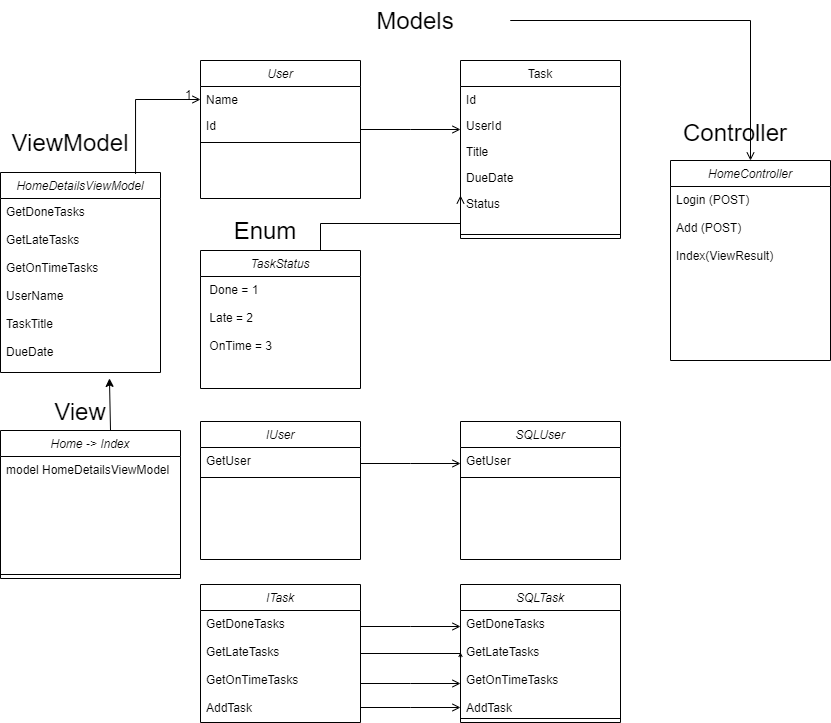

The diagram above was exported from draw.io. Its source (the exported page's mxGraphModel, read from the mxfile embedded in the PNG):
<mxGraphModel dx="1326" dy="806" grid="1" gridSize="10" guides="1" tooltips="1" connect="1" arrows="1" fold="1" page="1" pageScale="1" pageWidth="827" pageHeight="1169" math="0" shadow="0">
  <root>
    <mxCell id="WIyWlLk6GJQsqaUBKTNV-0" />
    <mxCell id="WIyWlLk6GJQsqaUBKTNV-1" parent="WIyWlLk6GJQsqaUBKTNV-0" />
    <mxCell id="zkfFHV4jXpPFQw0GAbJ--0" value="User" style="swimlane;fontStyle=2;align=center;verticalAlign=top;childLayout=stackLayout;horizontal=1;startSize=26;horizontalStack=0;resizeParent=1;resizeLast=0;collapsible=1;marginBottom=0;rounded=0;shadow=0;strokeWidth=1;" parent="WIyWlLk6GJQsqaUBKTNV-1" vertex="1">
      <mxGeometry x="220" y="120" width="160" height="138" as="geometry">
        <mxRectangle x="230" y="140" width="160" height="26" as="alternateBounds" />
      </mxGeometry>
    </mxCell>
    <mxCell id="zkfFHV4jXpPFQw0GAbJ--1" value="Name" style="text;align=left;verticalAlign=top;spacingLeft=4;spacingRight=4;overflow=hidden;rotatable=0;points=[[0,0.5],[1,0.5]];portConstraint=eastwest;" parent="zkfFHV4jXpPFQw0GAbJ--0" vertex="1">
      <mxGeometry y="26" width="160" height="26" as="geometry" />
    </mxCell>
    <mxCell id="zkfFHV4jXpPFQw0GAbJ--2" value="Id" style="text;align=left;verticalAlign=top;spacingLeft=4;spacingRight=4;overflow=hidden;rotatable=0;points=[[0,0.5],[1,0.5]];portConstraint=eastwest;rounded=0;shadow=0;html=0;" parent="zkfFHV4jXpPFQw0GAbJ--0" vertex="1">
      <mxGeometry y="52" width="160" height="26" as="geometry" />
    </mxCell>
    <mxCell id="zkfFHV4jXpPFQw0GAbJ--4" value="" style="line;html=1;strokeWidth=1;align=left;verticalAlign=middle;spacingTop=-1;spacingLeft=3;spacingRight=3;rotatable=0;labelPosition=right;points=[];portConstraint=eastwest;" parent="zkfFHV4jXpPFQw0GAbJ--0" vertex="1">
      <mxGeometry y="78" width="160" height="8" as="geometry" />
    </mxCell>
    <mxCell id="zkfFHV4jXpPFQw0GAbJ--26" value="" style="endArrow=open;shadow=0;strokeWidth=1;rounded=0;endFill=1;edgeStyle=elbowEdgeStyle;elbow=vertical;" parent="WIyWlLk6GJQsqaUBKTNV-1" source="zkfFHV4jXpPFQw0GAbJ--0" target="zkfFHV4jXpPFQw0GAbJ--17" edge="1">
      <mxGeometry x="0.5" y="41" relative="1" as="geometry">
        <mxPoint x="380" y="192" as="sourcePoint" />
        <mxPoint x="540" y="192" as="targetPoint" />
        <mxPoint x="-40" y="32" as="offset" />
      </mxGeometry>
    </mxCell>
    <mxCell id="CIneWa0o-S19Z15ZLmfs-9" value="" style="endArrow=open;shadow=0;strokeWidth=1;rounded=0;endFill=1;edgeStyle=elbowEdgeStyle;elbow=vertical;" edge="1" parent="WIyWlLk6GJQsqaUBKTNV-1">
      <mxGeometry x="0.5" y="41" relative="1" as="geometry">
        <mxPoint x="380" y="523" as="sourcePoint" />
        <mxPoint x="480" y="523" as="targetPoint" />
        <mxPoint x="-40" y="32" as="offset" />
      </mxGeometry>
    </mxCell>
    <mxCell id="CIneWa0o-S19Z15ZLmfs-19" value="" style="endArrow=open;shadow=0;strokeWidth=1;rounded=0;endFill=1;edgeStyle=elbowEdgeStyle;elbow=vertical;" edge="1" parent="WIyWlLk6GJQsqaUBKTNV-1">
      <mxGeometry x="0.5" y="41" relative="1" as="geometry">
        <mxPoint x="380" y="686" as="sourcePoint" />
        <mxPoint x="480" y="686" as="targetPoint" />
        <mxPoint x="-40" y="32" as="offset" />
      </mxGeometry>
    </mxCell>
    <mxCell id="CIneWa0o-S19Z15ZLmfs-22" value="" style="endArrow=open;shadow=0;strokeWidth=1;rounded=0;endFill=1;edgeStyle=elbowEdgeStyle;elbow=vertical;" edge="1" parent="WIyWlLk6GJQsqaUBKTNV-1">
      <mxGeometry x="0.5" y="41" relative="1" as="geometry">
        <mxPoint x="380" y="712.5" as="sourcePoint" />
        <mxPoint x="480" y="712.5" as="targetPoint" />
        <mxPoint x="-40" y="32" as="offset" />
      </mxGeometry>
    </mxCell>
    <mxCell id="CIneWa0o-S19Z15ZLmfs-24" value="" style="endArrow=open;shadow=0;strokeWidth=1;rounded=0;endFill=1;edgeStyle=elbowEdgeStyle;elbow=vertical;" edge="1" parent="WIyWlLk6GJQsqaUBKTNV-1">
      <mxGeometry x="0.5" y="41" relative="1" as="geometry">
        <mxPoint x="380" y="743" as="sourcePoint" />
        <mxPoint x="480" y="743" as="targetPoint" />
        <mxPoint x="-40" y="32" as="offset" />
      </mxGeometry>
    </mxCell>
    <mxCell id="CIneWa0o-S19Z15ZLmfs-26" value="" style="endArrow=open;shadow=0;strokeWidth=1;rounded=0;endFill=1;edgeStyle=elbowEdgeStyle;elbow=vertical;" edge="1" parent="WIyWlLk6GJQsqaUBKTNV-1">
      <mxGeometry x="0.5" y="41" relative="1" as="geometry">
        <mxPoint x="380" y="767" as="sourcePoint" />
        <mxPoint x="480" y="767" as="targetPoint" />
        <mxPoint x="-40" y="32" as="offset" />
      </mxGeometry>
    </mxCell>
    <mxCell id="CIneWa0o-S19Z15ZLmfs-29" value="&lt;font style=&quot;font-size: 24px&quot;&gt;Models&lt;/font&gt;" style="text;html=1;strokeColor=none;fillColor=none;align=center;verticalAlign=middle;whiteSpace=wrap;rounded=0;" vertex="1" parent="WIyWlLk6GJQsqaUBKTNV-1">
      <mxGeometry x="390" y="60" width="90" height="40" as="geometry" />
    </mxCell>
    <mxCell id="CIneWa0o-S19Z15ZLmfs-30" value="HomeDetailsViewModel" style="swimlane;fontStyle=2;align=center;verticalAlign=top;childLayout=stackLayout;horizontal=1;startSize=26;horizontalStack=0;resizeParent=1;resizeLast=0;collapsible=1;marginBottom=0;rounded=0;shadow=0;strokeWidth=1;" vertex="1" parent="WIyWlLk6GJQsqaUBKTNV-1">
      <mxGeometry x="20" y="232" width="160" height="200" as="geometry">
        <mxRectangle x="230" y="140" width="160" height="26" as="alternateBounds" />
      </mxGeometry>
    </mxCell>
    <mxCell id="CIneWa0o-S19Z15ZLmfs-31" value="GetDoneTasks&#10;&#10;GetLateTasks&#10;&#10;GetOnTimeTasks&#10;&#10;UserName&#10;&#10;TaskTitle&#10;&#10;DueDate&#10;" style="text;align=left;verticalAlign=top;spacingLeft=4;spacingRight=4;overflow=hidden;rotatable=0;points=[[0,0.5],[1,0.5]];portConstraint=eastwest;" vertex="1" parent="CIneWa0o-S19Z15ZLmfs-30">
      <mxGeometry y="26" width="160" height="174" as="geometry" />
    </mxCell>
    <mxCell id="CIneWa0o-S19Z15ZLmfs-33" value="&lt;font style=&quot;font-size: 24px&quot;&gt;ViewModel&lt;/font&gt;" style="text;html=1;strokeColor=none;fillColor=none;align=center;verticalAlign=middle;whiteSpace=wrap;rounded=0;" vertex="1" parent="WIyWlLk6GJQsqaUBKTNV-1">
      <mxGeometry x="70" y="192" width="40" height="20" as="geometry" />
    </mxCell>
    <mxCell id="CIneWa0o-S19Z15ZLmfs-34" value="" style="endArrow=open;shadow=0;strokeWidth=1;rounded=0;endFill=1;edgeStyle=elbowEdgeStyle;elbow=vertical;entryX=0;entryY=0.5;entryDx=0;entryDy=0;exitX=0.844;exitY=0.007;exitDx=0;exitDy=0;exitPerimeter=0;" edge="1" parent="WIyWlLk6GJQsqaUBKTNV-1" source="CIneWa0o-S19Z15ZLmfs-30" target="zkfFHV4jXpPFQw0GAbJ--1">
      <mxGeometry x="0.5" y="41" relative="1" as="geometry">
        <mxPoint x="80" y="231" as="sourcePoint" />
        <mxPoint x="208" y="231" as="targetPoint" />
        <mxPoint x="-40" y="32" as="offset" />
        <Array as="points">
          <mxPoint x="160" y="159" />
        </Array>
      </mxGeometry>
    </mxCell>
    <mxCell id="CIneWa0o-S19Z15ZLmfs-36" value="1" style="resizable=0;align=right;verticalAlign=bottom;labelBackgroundColor=none;fontSize=12;" connectable="0" vertex="1" parent="CIneWa0o-S19Z15ZLmfs-34">
      <mxGeometry x="1" relative="1" as="geometry">
        <mxPoint x="-7" y="4" as="offset" />
      </mxGeometry>
    </mxCell>
    <mxCell id="CIneWa0o-S19Z15ZLmfs-38" value="Home -&gt; Index" style="swimlane;fontStyle=2;align=center;verticalAlign=top;childLayout=stackLayout;horizontal=1;startSize=26;horizontalStack=0;resizeParent=1;resizeLast=0;collapsible=1;marginBottom=0;rounded=0;shadow=0;strokeWidth=1;" vertex="1" parent="WIyWlLk6GJQsqaUBKTNV-1">
      <mxGeometry x="20" y="490" width="180" height="148" as="geometry">
        <mxRectangle x="230" y="140" width="160" height="26" as="alternateBounds" />
      </mxGeometry>
    </mxCell>
    <mxCell id="CIneWa0o-S19Z15ZLmfs-39" value="model HomeDetailsViewModel" style="text;align=left;verticalAlign=top;spacingLeft=4;spacingRight=4;overflow=hidden;rotatable=0;points=[[0,0.5],[1,0.5]];portConstraint=eastwest;" vertex="1" parent="CIneWa0o-S19Z15ZLmfs-38">
      <mxGeometry y="26" width="180" height="114" as="geometry" />
    </mxCell>
    <mxCell id="CIneWa0o-S19Z15ZLmfs-40" value="" style="line;html=1;strokeWidth=1;align=left;verticalAlign=middle;spacingTop=-1;spacingLeft=3;spacingRight=3;rotatable=0;labelPosition=right;points=[];portConstraint=eastwest;" vertex="1" parent="CIneWa0o-S19Z15ZLmfs-38">
      <mxGeometry y="140" width="180" height="8" as="geometry" />
    </mxCell>
    <mxCell id="CIneWa0o-S19Z15ZLmfs-41" value="&lt;font style=&quot;font-size: 24px&quot;&gt;View&lt;/font&gt;" style="text;html=1;strokeColor=none;fillColor=none;align=center;verticalAlign=middle;whiteSpace=wrap;rounded=0;" vertex="1" parent="WIyWlLk6GJQsqaUBKTNV-1">
      <mxGeometry x="80" y="461" width="40" height="20" as="geometry" />
    </mxCell>
    <mxCell id="CIneWa0o-S19Z15ZLmfs-42" value="" style="endArrow=classic;html=1;entryX=0.681;entryY=1.034;entryDx=0;entryDy=0;entryPerimeter=0;" edge="1" parent="WIyWlLk6GJQsqaUBKTNV-1" target="CIneWa0o-S19Z15ZLmfs-31">
      <mxGeometry width="50" height="50" relative="1" as="geometry">
        <mxPoint x="130" y="490" as="sourcePoint" />
        <mxPoint x="180" y="440" as="targetPoint" />
      </mxGeometry>
    </mxCell>
    <mxCell id="zkfFHV4jXpPFQw0GAbJ--17" value="Task" style="swimlane;fontStyle=0;align=center;verticalAlign=top;childLayout=stackLayout;horizontal=1;startSize=26;horizontalStack=0;resizeParent=1;resizeLast=0;collapsible=1;marginBottom=0;rounded=0;shadow=0;strokeWidth=1;" parent="WIyWlLk6GJQsqaUBKTNV-1" vertex="1">
      <mxGeometry x="480" y="120" width="160" height="178" as="geometry">
        <mxRectangle x="550" y="140" width="160" height="26" as="alternateBounds" />
      </mxGeometry>
    </mxCell>
    <mxCell id="zkfFHV4jXpPFQw0GAbJ--18" value="Id" style="text;align=left;verticalAlign=top;spacingLeft=4;spacingRight=4;overflow=hidden;rotatable=0;points=[[0,0.5],[1,0.5]];portConstraint=eastwest;" parent="zkfFHV4jXpPFQw0GAbJ--17" vertex="1">
      <mxGeometry y="26" width="160" height="26" as="geometry" />
    </mxCell>
    <mxCell id="zkfFHV4jXpPFQw0GAbJ--19" value="UserId" style="text;align=left;verticalAlign=top;spacingLeft=4;spacingRight=4;overflow=hidden;rotatable=0;points=[[0,0.5],[1,0.5]];portConstraint=eastwest;rounded=0;shadow=0;html=0;" parent="zkfFHV4jXpPFQw0GAbJ--17" vertex="1">
      <mxGeometry y="52" width="160" height="26" as="geometry" />
    </mxCell>
    <mxCell id="zkfFHV4jXpPFQw0GAbJ--20" value="Title" style="text;align=left;verticalAlign=top;spacingLeft=4;spacingRight=4;overflow=hidden;rotatable=0;points=[[0,0.5],[1,0.5]];portConstraint=eastwest;rounded=0;shadow=0;html=0;" parent="zkfFHV4jXpPFQw0GAbJ--17" vertex="1">
      <mxGeometry y="78" width="160" height="26" as="geometry" />
    </mxCell>
    <mxCell id="zkfFHV4jXpPFQw0GAbJ--21" value="DueDate" style="text;align=left;verticalAlign=top;spacingLeft=4;spacingRight=4;overflow=hidden;rotatable=0;points=[[0,0.5],[1,0.5]];portConstraint=eastwest;rounded=0;shadow=0;html=0;" parent="zkfFHV4jXpPFQw0GAbJ--17" vertex="1">
      <mxGeometry y="104" width="160" height="26" as="geometry" />
    </mxCell>
    <mxCell id="zkfFHV4jXpPFQw0GAbJ--22" value="Status" style="text;align=left;verticalAlign=top;spacingLeft=4;spacingRight=4;overflow=hidden;rotatable=0;points=[[0,0.5],[1,0.5]];portConstraint=eastwest;rounded=0;shadow=0;html=0;" parent="zkfFHV4jXpPFQw0GAbJ--17" vertex="1">
      <mxGeometry y="130" width="160" height="40" as="geometry" />
    </mxCell>
    <mxCell id="zkfFHV4jXpPFQw0GAbJ--23" value="" style="line;html=1;strokeWidth=1;align=left;verticalAlign=middle;spacingTop=-1;spacingLeft=3;spacingRight=3;rotatable=0;labelPosition=right;points=[];portConstraint=eastwest;" parent="zkfFHV4jXpPFQw0GAbJ--17" vertex="1">
      <mxGeometry y="170" width="160" height="8" as="geometry" />
    </mxCell>
    <mxCell id="CIneWa0o-S19Z15ZLmfs-43" value="HomeController" style="swimlane;fontStyle=2;align=center;verticalAlign=top;childLayout=stackLayout;horizontal=1;startSize=26;horizontalStack=0;resizeParent=1;resizeLast=0;collapsible=1;marginBottom=0;rounded=0;shadow=0;strokeWidth=1;" vertex="1" parent="WIyWlLk6GJQsqaUBKTNV-1">
      <mxGeometry x="690" y="220" width="160" height="200" as="geometry">
        <mxRectangle x="230" y="140" width="160" height="26" as="alternateBounds" />
      </mxGeometry>
    </mxCell>
    <mxCell id="CIneWa0o-S19Z15ZLmfs-44" value="Login (POST)&#10;&#10;Add (POST)&#10;&#10;Index(ViewResult)&#10;&#10;" style="text;align=left;verticalAlign=top;spacingLeft=4;spacingRight=4;overflow=hidden;rotatable=0;points=[[0,0.5],[1,0.5]];portConstraint=eastwest;" vertex="1" parent="CIneWa0o-S19Z15ZLmfs-43">
      <mxGeometry y="26" width="160" height="174" as="geometry" />
    </mxCell>
    <mxCell id="CIneWa0o-S19Z15ZLmfs-46" value="&lt;font style=&quot;font-size: 24px&quot;&gt;Controller&lt;/font&gt;" style="text;html=1;strokeColor=none;fillColor=none;align=center;verticalAlign=middle;whiteSpace=wrap;rounded=0;" vertex="1" parent="WIyWlLk6GJQsqaUBKTNV-1">
      <mxGeometry x="710" y="172" width="90" height="40" as="geometry" />
    </mxCell>
    <mxCell id="CIneWa0o-S19Z15ZLmfs-0" value="IUser" style="swimlane;fontStyle=2;align=center;verticalAlign=top;childLayout=stackLayout;horizontal=1;startSize=26;horizontalStack=0;resizeParent=1;resizeLast=0;collapsible=1;marginBottom=0;rounded=0;shadow=0;strokeWidth=1;" vertex="1" parent="WIyWlLk6GJQsqaUBKTNV-1">
      <mxGeometry x="220" y="481" width="160" height="138" as="geometry">
        <mxRectangle x="230" y="140" width="160" height="26" as="alternateBounds" />
      </mxGeometry>
    </mxCell>
    <mxCell id="CIneWa0o-S19Z15ZLmfs-1" value="GetUser" style="text;align=left;verticalAlign=top;spacingLeft=4;spacingRight=4;overflow=hidden;rotatable=0;points=[[0,0.5],[1,0.5]];portConstraint=eastwest;" vertex="1" parent="CIneWa0o-S19Z15ZLmfs-0">
      <mxGeometry y="26" width="160" height="26" as="geometry" />
    </mxCell>
    <mxCell id="CIneWa0o-S19Z15ZLmfs-3" value="" style="line;html=1;strokeWidth=1;align=left;verticalAlign=middle;spacingTop=-1;spacingLeft=3;spacingRight=3;rotatable=0;labelPosition=right;points=[];portConstraint=eastwest;" vertex="1" parent="CIneWa0o-S19Z15ZLmfs-0">
      <mxGeometry y="52" width="160" height="8" as="geometry" />
    </mxCell>
    <mxCell id="CIneWa0o-S19Z15ZLmfs-16" value="ITask" style="swimlane;fontStyle=2;align=center;verticalAlign=top;childLayout=stackLayout;horizontal=1;startSize=26;horizontalStack=0;resizeParent=1;resizeLast=0;collapsible=1;marginBottom=0;rounded=0;shadow=0;strokeWidth=1;" vertex="1" parent="WIyWlLk6GJQsqaUBKTNV-1">
      <mxGeometry x="220" y="644" width="160" height="138" as="geometry">
        <mxRectangle x="230" y="140" width="160" height="26" as="alternateBounds" />
      </mxGeometry>
    </mxCell>
    <mxCell id="CIneWa0o-S19Z15ZLmfs-17" value="GetDoneTasks&#10;&#10;GetLateTasks&#10;&#10;GetOnTimeTasks&#10;&#10;AddTask&#10;" style="text;align=left;verticalAlign=top;spacingLeft=4;spacingRight=4;overflow=hidden;rotatable=0;points=[[0,0.5],[1,0.5]];portConstraint=eastwest;" vertex="1" parent="CIneWa0o-S19Z15ZLmfs-16">
      <mxGeometry y="26" width="160" height="104" as="geometry" />
    </mxCell>
    <mxCell id="CIneWa0o-S19Z15ZLmfs-13" value="SQLTask" style="swimlane;fontStyle=2;align=center;verticalAlign=top;childLayout=stackLayout;horizontal=1;startSize=26;horizontalStack=0;resizeParent=1;resizeLast=0;collapsible=1;marginBottom=0;rounded=0;shadow=0;strokeWidth=1;" vertex="1" parent="WIyWlLk6GJQsqaUBKTNV-1">
      <mxGeometry x="480" y="644" width="160" height="138" as="geometry">
        <mxRectangle x="230" y="140" width="160" height="26" as="alternateBounds" />
      </mxGeometry>
    </mxCell>
    <mxCell id="CIneWa0o-S19Z15ZLmfs-14" value="GetDoneTasks&#10;&#10;GetLateTasks&#10;&#10;GetOnTimeTasks&#10;&#10;AddTask&#10;" style="text;align=left;verticalAlign=top;spacingLeft=4;spacingRight=4;overflow=hidden;rotatable=0;points=[[0,0.5],[1,0.5]];portConstraint=eastwest;" vertex="1" parent="CIneWa0o-S19Z15ZLmfs-13">
      <mxGeometry y="26" width="160" height="104" as="geometry" />
    </mxCell>
    <mxCell id="CIneWa0o-S19Z15ZLmfs-15" value="" style="line;html=1;strokeWidth=1;align=left;verticalAlign=middle;spacingTop=-1;spacingLeft=3;spacingRight=3;rotatable=0;labelPosition=right;points=[];portConstraint=eastwest;" vertex="1" parent="CIneWa0o-S19Z15ZLmfs-13">
      <mxGeometry y="130" width="160" height="8" as="geometry" />
    </mxCell>
    <mxCell id="CIneWa0o-S19Z15ZLmfs-6" value="SQLUser" style="swimlane;fontStyle=2;align=center;verticalAlign=top;childLayout=stackLayout;horizontal=1;startSize=26;horizontalStack=0;resizeParent=1;resizeLast=0;collapsible=1;marginBottom=0;rounded=0;shadow=0;strokeWidth=1;" vertex="1" parent="WIyWlLk6GJQsqaUBKTNV-1">
      <mxGeometry x="480" y="481" width="160" height="138" as="geometry">
        <mxRectangle x="230" y="140" width="160" height="26" as="alternateBounds" />
      </mxGeometry>
    </mxCell>
    <mxCell id="CIneWa0o-S19Z15ZLmfs-7" value="GetUser" style="text;align=left;verticalAlign=top;spacingLeft=4;spacingRight=4;overflow=hidden;rotatable=0;points=[[0,0.5],[1,0.5]];portConstraint=eastwest;" vertex="1" parent="CIneWa0o-S19Z15ZLmfs-6">
      <mxGeometry y="26" width="160" height="26" as="geometry" />
    </mxCell>
    <mxCell id="CIneWa0o-S19Z15ZLmfs-8" value="" style="line;html=1;strokeWidth=1;align=left;verticalAlign=middle;spacingTop=-1;spacingLeft=3;spacingRight=3;rotatable=0;labelPosition=right;points=[];portConstraint=eastwest;" vertex="1" parent="CIneWa0o-S19Z15ZLmfs-6">
      <mxGeometry y="52" width="160" height="8" as="geometry" />
    </mxCell>
    <mxCell id="CIneWa0o-S19Z15ZLmfs-47" value="TaskStatus" style="swimlane;fontStyle=2;align=center;verticalAlign=top;childLayout=stackLayout;horizontal=1;startSize=26;horizontalStack=0;resizeParent=1;resizeLast=0;collapsible=1;marginBottom=0;rounded=0;shadow=0;strokeWidth=1;" vertex="1" parent="WIyWlLk6GJQsqaUBKTNV-1">
      <mxGeometry x="220" y="310" width="160" height="138" as="geometry">
        <mxRectangle x="230" y="140" width="160" height="26" as="alternateBounds" />
      </mxGeometry>
    </mxCell>
    <mxCell id="CIneWa0o-S19Z15ZLmfs-48" value=" Done = 1&#10;&#10; Late = 2&#10;&#10; OnTime = 3" style="text;align=left;verticalAlign=top;spacingLeft=4;spacingRight=4;overflow=hidden;rotatable=0;points=[[0,0.5],[1,0.5]];portConstraint=eastwest;" vertex="1" parent="CIneWa0o-S19Z15ZLmfs-47">
      <mxGeometry y="26" width="160" height="104" as="geometry" />
    </mxCell>
    <mxCell id="CIneWa0o-S19Z15ZLmfs-50" value="&lt;font style=&quot;font-size: 24px&quot;&gt;Enum&lt;/font&gt;" style="text;html=1;strokeColor=none;fillColor=none;align=center;verticalAlign=middle;whiteSpace=wrap;rounded=0;" vertex="1" parent="WIyWlLk6GJQsqaUBKTNV-1">
      <mxGeometry x="240" y="270" width="90" height="40" as="geometry" />
    </mxCell>
    <mxCell id="CIneWa0o-S19Z15ZLmfs-52" value="" style="endArrow=open;shadow=0;strokeWidth=1;rounded=0;endFill=1;edgeStyle=elbowEdgeStyle;elbow=vertical;exitX=0.75;exitY=0;exitDx=0;exitDy=0;" edge="1" parent="WIyWlLk6GJQsqaUBKTNV-1" source="CIneWa0o-S19Z15ZLmfs-47">
      <mxGeometry x="0.5" y="41" relative="1" as="geometry">
        <mxPoint x="390" y="199" as="sourcePoint" />
        <mxPoint x="480" y="255" as="targetPoint" />
        <mxPoint x="-40" y="32" as="offset" />
      </mxGeometry>
    </mxCell>
    <mxCell id="CIneWa0o-S19Z15ZLmfs-53" value="" style="endArrow=open;shadow=0;strokeWidth=1;rounded=0;endFill=1;edgeStyle=elbowEdgeStyle;elbow=vertical;" edge="1" parent="WIyWlLk6GJQsqaUBKTNV-1" target="CIneWa0o-S19Z15ZLmfs-43">
      <mxGeometry x="0.5" y="41" relative="1" as="geometry">
        <mxPoint x="530" y="79.5" as="sourcePoint" />
        <mxPoint x="750" y="90" as="targetPoint" />
        <mxPoint x="-40" y="32" as="offset" />
        <Array as="points">
          <mxPoint x="650" y="80" />
        </Array>
      </mxGeometry>
    </mxCell>
  </root>
</mxGraphModel>